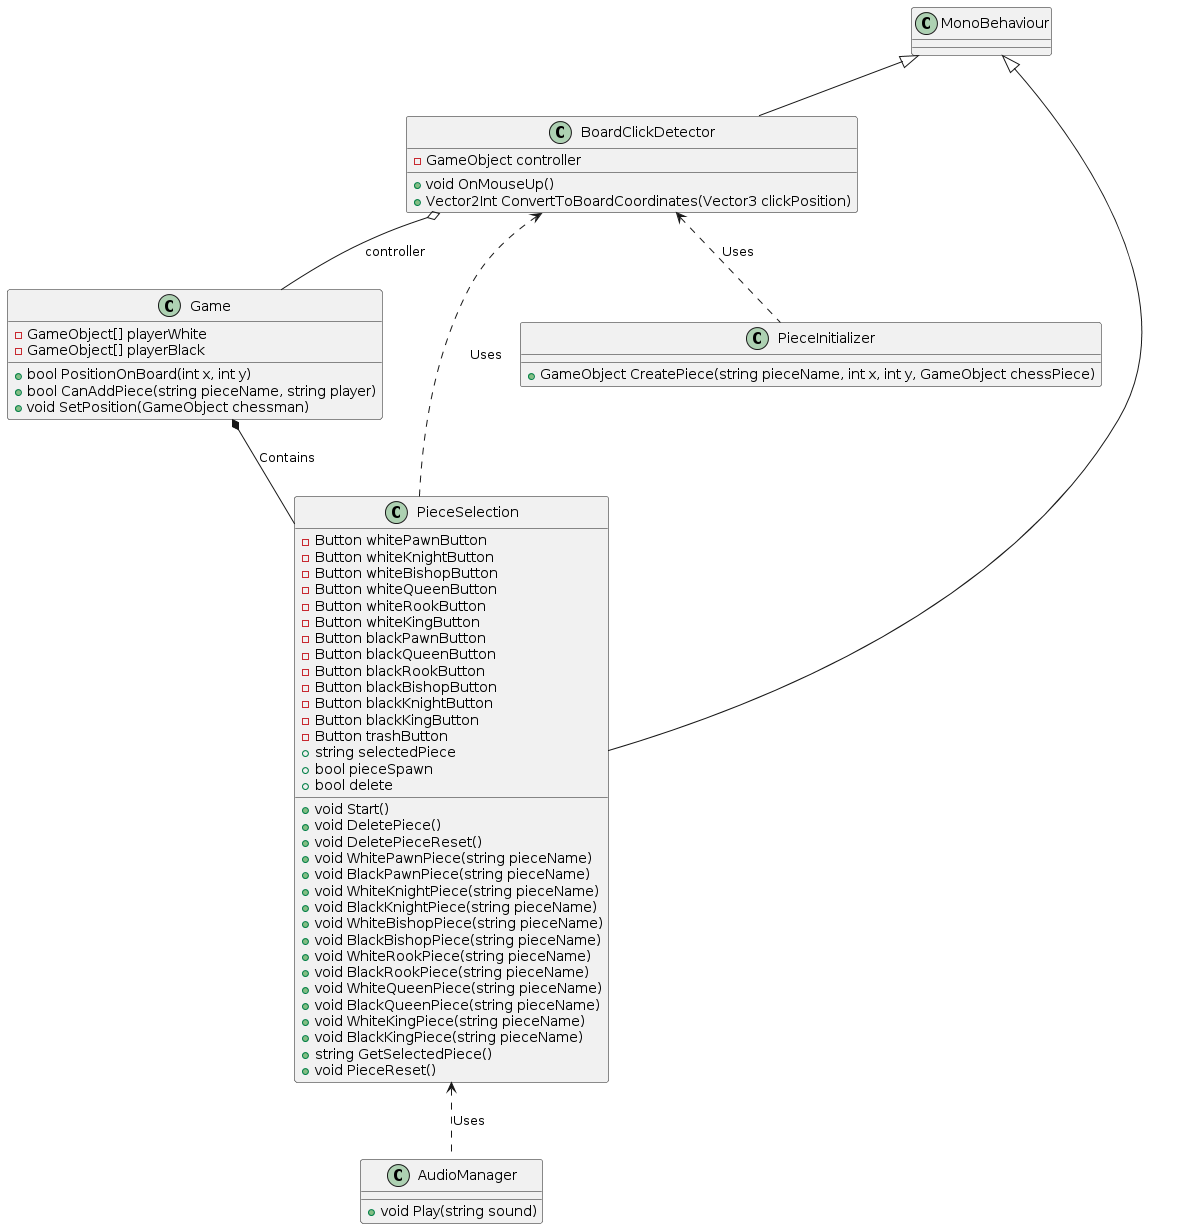

The diagram above was rendered by PlantUML. Its source (embedded in the PNG):
@startuml
class BoardClickDetector {
    - GameObject controller
    + void OnMouseUp()
    + Vector2Int ConvertToBoardCoordinates(Vector3 clickPosition)
}

class Game {
    + bool PositionOnBoard(int x, int y)
    + bool CanAddPiece(string pieceName, string player)
    + void SetPosition(GameObject chessman)
    - GameObject[] playerWhite
    - GameObject[] playerBlack
}

class PieceSelection {
    - Button whitePawnButton
    - Button whiteKnightButton
    - Button whiteBishopButton
    - Button whiteQueenButton
    - Button whiteRookButton
    - Button whiteKingButton
    - Button blackPawnButton
    - Button blackQueenButton
    - Button blackRookButton
    - Button blackBishopButton
    - Button blackKnightButton
    - Button blackKingButton
    - Button trashButton
    + string selectedPiece
    + bool pieceSpawn
    + bool delete
    + void Start()
    + void DeletePiece()
    + void DeletePieceReset()
    + void WhitePawnPiece(string pieceName)
    + void BlackPawnPiece(string pieceName)
    + void WhiteKnightPiece(string pieceName)
    + void BlackKnightPiece(string pieceName)
    + void WhiteBishopPiece(string pieceName)
    + void BlackBishopPiece(string pieceName)
    + void WhiteRookPiece(string pieceName)
    + void BlackRookPiece(string pieceName)
    + void WhiteQueenPiece(string pieceName)
    + void BlackQueenPiece(string pieceName)
    + void WhiteKingPiece(string pieceName)
    + void BlackKingPiece(string pieceName)
    + string GetSelectedPiece()
    + void PieceReset()
}

class PieceInitializer {
    + GameObject CreatePiece(string pieceName, int x, int y, GameObject chessPiece)
}

class AudioManager {
    + void Play(string sound)
}

class MonoBehaviour

MonoBehaviour <|-- BoardClickDetector
MonoBehaviour <|-- PieceSelection

BoardClickDetector o-- Game : controller
BoardClickDetector <.. PieceSelection : Uses
BoardClickDetector <.. PieceInitializer : Uses

Game *-- PieceSelection : Contains
PieceSelection <.. AudioManager : Uses
@enduml